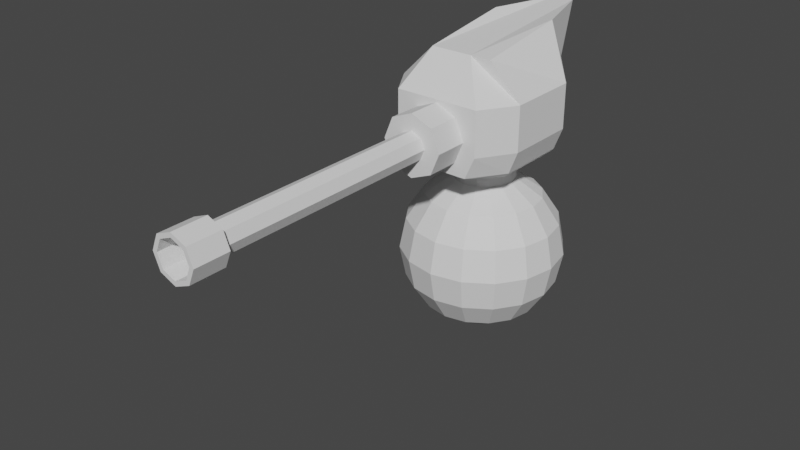 # Source: MiniTurretTower.blend  (saved by Blender 3.3.6; exported with 4.5.12 LTS)
import bpy
from mathutils import Matrix  # noqa: F401  (used for matrix-valued properties, if any)

bpy.ops.wm.read_factory_settings(use_empty=True)
scene = bpy.context.scene
scene.name = 'Scene'

# ---- collections
col_collection = bpy.data.collections.new('Collection'); scene.collection.children.link(col_collection)

# ---- world
world_world = bpy.data.worlds.new('World'); scene.world = world_world
world_world.use_nodes = True; world_world.node_tree.nodes.clear()
_N = world_world.node_tree.nodes; _L = world_world.node_tree.links
n0 = _N.new('ShaderNodeOutputWorld'); n0.name = 'World Output'; n0.location = (300, 300)
n1 = _N.new('ShaderNodeBackground'); n1.name = 'Background'; n1.location = (10, 300)
n1.inputs[0].default_value = (0.05088, 0.05088, 0.05088, 1.0)
_L.new(n1.outputs[0], n0.inputs[0])
n0.is_active_output = True
world_world.color = (0.05088, 0.05088, 0.05088)
world_world.use_sun_shadow = False
world_world.sun_shadow_jitter_overblur = 0.0

# ---- meshes
me_sphere_002 = bpy.data.meshes.new('Sphere.002')
me_sphere_002.from_pydata([(3.553e-15, 0.3808, -0.917), (3.553e-15, -0.001923, -0.9931), (3.553e-15, -0.3846, -0.917), (3.553e-15, -0.9258, -0.3758), (0.1464, 0.922, -0.3467), (0.2706, 0.7052, -0.6464), (0.3536, 0.3808, -0.8467), (0.3827, -0.001923, -0.917), (0.3536, -0.3846, -0.8467), (0.2706, -0.709, -0.6464), (0.1464, -0.9258, -0.3467), (0.2706, 0.922, -0.2637), (0.5, 0.7052, -0.4931), (0.6533, 0.3808, -0.6464), (0.7071, -0.001924, -0.7002), (0.6533, -0.3846, -0.6464), (0.5, -0.709, -0.4931), (0.2706, -0.9258, -0.2637), (0.3536, 0.922, -0.1396), (0.6533, 0.7052, -0.2637), (0.8536, 0.3808, -0.3467), (0.9239, -0.001923, -0.3758), (0.8536, -0.3846, -0.3467), (0.6533, -0.709, -0.2637), (0.3536, -0.9258, -0.1396), (0.3827, 0.922, 0.006874), (0.7071, 0.7052, 0.006874), (0.9239, 0.3808, 0.006874), (1.0, -0.001923, 0.006874), (0.9239, -0.3846, 0.006874), (0.7071, -0.709, 0.006874), (0.3827, -0.9258, 0.006874), (0.3536, 0.922, 0.1533), (0.6533, 0.7052, 0.2775), (0.8536, 0.3808, 0.3604), (0.9239, -0.001923, 0.3896), (0.8536, -0.3846, 0.3604), (0.6533, -0.709, 0.2775), (0.3536, -0.9258, 0.1533), (0.2706, 0.922, 0.2775), (0.5, 0.7052, 0.5069), (0.6533, 0.3808, 0.6602), (0.7071, -0.001923, 0.714), (0.6533, -0.3846, 0.6602), (0.5, -0.709, 0.5069), (0.2706, -0.9258, 0.2775), (0.1464, 0.922, 0.3604), (0.2706, 0.7052, 0.6602), (0.3536, 0.3808, 0.8604), (0.3827, -0.001923, 0.9308), (0.3536, -0.3846, 0.8604), (0.2706, -0.709, 0.6602), (0.1464, -0.9258, 0.3604), (-1.192e-07, 0.922, 0.3896), (-2.235e-07, 0.7052, 0.714), (-2.384e-07, 0.3808, 0.9308), (-3.576e-07, -0.001923, 1.007), (-2.384e-07, -0.3846, 0.9308), (-2.235e-07, -0.709, 0.714), (-1.192e-07, -0.9258, 0.3896), (3.553e-15, -1.002, 0.006874), (0.4536, 1.099, -0.6581), (-0.1464, 0.922, 0.3604), (-0.2706, 0.7052, 0.6602), (-0.3536, 0.3808, 0.8604), (-0.3827, -0.001923, 0.9308), (-0.3536, -0.3846, 0.8604), (-0.2706, -0.709, 0.6602), (-0.1464, -0.9258, 0.3604), (-0.2706, 0.922, 0.2775), (-0.5, 0.7052, 0.5069), (-0.6533, 0.3808, 0.6602), (-0.7071, -0.001923, 0.714), (-0.6533, -0.3846, 0.6602), (-0.5, -0.709, 0.5069), (-0.2706, -0.9258, 0.2775), (-0.3536, 0.922, 0.1533), (-0.6533, 0.7052, 0.2775), (-0.8536, 0.3808, 0.3604), (-0.9239, -0.001923, 0.3896), (-0.8536, -0.3846, 0.3604), (-0.6533, -0.709, 0.2775), (-0.3536, -0.9258, 0.1533), (-0.3827, 0.922, 0.006874), (-0.7071, 0.7052, 0.006874), (-0.9239, 0.3808, 0.006874), (-1.0, -0.001923, 0.006874), (-0.9239, -0.3846, 0.006874), (-0.7071, -0.709, 0.006874), (-0.3827, -0.9258, 0.006874), (-0.3536, 0.922, -0.1396), (-0.6533, 0.7052, -0.2637), (-0.8536, 0.3808, -0.3467), (-0.9239, -0.001923, -0.3758), (-0.8536, -0.3846, -0.3467), (-0.6533, -0.709, -0.2637), (-0.3536, -0.9258, -0.1396), (-0.2706, 0.922, -0.2637), (-0.5, 0.7052, -0.4931), (-0.6533, 0.3808, -0.6464), (-0.7071, -0.001923, -0.7002), (-0.6533, -0.3846, -0.6464), (-0.5, -0.709, -0.4931), (-0.2706, -0.9258, -0.2637), (-0.1464, 0.922, -0.3467), (-0.2706, 0.7052, -0.6464), (-0.3536, 0.3808, -0.8467), (-0.3827, -0.001924, -0.917), (-0.3536, -0.3846, -0.8467), (-0.2706, -0.709, -0.6464), (-0.1464, -0.9258, -0.3467), (2.384e-07, 0.922, -0.3758), (4.47e-07, 0.7052, -0.7002), (4.47e-07, -0.709, -0.7002), (0.2706, 1.486, -0.2637), (0.1464, 1.486, -0.3467), (0.3536, 1.486, -0.1396), (0.3827, 1.486, 0.006874), (0.3536, 1.486, 0.1533), (0.2706, 1.486, 0.2775), (0.1464, 1.486, 0.3604), (-1.048e-07, 1.486, 0.3896), (1.44e-08, 1.562, 0.006874), (-0.1464, 1.486, 0.3604), (-0.2706, 1.486, 0.2775), (-0.3536, 1.486, 0.1533), (-0.3827, 1.486, 0.006874), (-0.3536, 1.486, -0.1396), (-0.2706, 1.486, -0.2637), (-0.1464, 1.486, -0.3467), (2.528e-07, 1.486, -0.3758), (0.3881, 2.703, -0.6544), (0.4536, 1.099, 0.249), (0.3881, 2.534, 0.5272), (-0.4536, 1.099, -0.6581), (-0.3881, 2.703, -0.6544), (-0.4536, 1.099, 0.249), (-0.3881, 2.534, 0.5272), (0.7949, 2.123, -0.3725), (0.7949, 2.123, 0.5272), (-0.7949, 2.123, 0.5272), (-0.7949, 2.123, -0.3725), (0.6896, 1.304, 0.5272), (-0.6896, 1.304, 0.5272), (-0.6896, 1.304, -0.3725), (0.6896, 1.304, -0.3725), (-0.1512, 1.099, 0.249), (0.1512, 1.099, 0.249), (0.1294, 2.534, 0.5272), (-0.1294, 2.534, 0.5272), (0.1512, 1.099, -0.6581), (-0.1512, 1.099, -0.6581), (-0.1294, 2.703, -1.5), (0.1294, 2.703, -1.5), (-0.2439, 2.123, -1.134), (0.2439, 2.123, -1.134), (0.5271, 2.123, 0.9501), (-0.5271, 2.123, 0.9501), (0.4041, 1.304, 0.9501), (-0.4041, 1.304, 0.9501), (-0.2439, 1.304, -0.9363), (0.2439, 1.304, -0.9363), (2.816e-09, 2.09, 0.6211), (2.816e-09, 1.893, 1.366), (0.2634, 1.981, 0.6211), (0.124, 1.842, 1.366), (0.3725, 1.718, 0.6211), (0.1754, 1.718, 1.366), (0.2634, 1.454, 0.6211), (0.124, 1.594, 1.366), (2.816e-09, 1.345, 0.6211), (2.816e-09, 1.542, 1.366), (-0.2634, 1.454, 0.6211), (-0.124, 1.594, 1.366), (-0.3725, 1.718, 0.6211), (-0.1754, 1.718, 1.366), (-0.2634, 1.981, 0.6211), (-0.124, 1.842, 1.366), (0.2634, 1.981, 1.366), (2.816e-09, 2.09, 1.366), (0.3725, 1.718, 1.366), (0.2634, 1.454, 1.366), (2.816e-09, 1.345, 1.366), (-0.2634, 1.454, 1.366), (-0.3725, 1.718, 1.366), (-0.2634, 1.981, 1.366), (0.124, 1.842, 4.185), (2.816e-09, 1.893, 4.185), (0.1754, 1.718, 4.185), (0.124, 1.594, 4.185), (2.816e-09, 1.542, 4.185), (-0.124, 1.594, 4.185), (-0.1754, 1.718, 4.185), (-0.124, 1.842, 4.185), (0.7949, 1.577, -0.3725), (0.7949, 1.85, -0.3725), (0.7949, 1.85, 0.5272), (0.7949, 1.577, 0.5272), (-0.7949, 1.85, 0.5272), (-0.7949, 1.577, 0.5272), (-0.7949, 1.85, -0.3725), (-0.7949, 1.577, -0.3725), (0.5271, 1.85, 0.9501), (0.5271, 1.577, 0.9501), (-0.5271, 1.85, 0.9501), (-0.5271, 1.577, 0.9501), (-0.2439, 1.85, -1.209), (-0.2439, 1.577, -1.284), (0.2439, 1.85, -1.209), (0.2439, 1.577, -1.284), (0.1899, 1.908, 4.185), (1.521e-09, 1.986, 4.185), (0.2686, 1.718, 4.185), (0.1899, 1.528, 4.185), (1.521e-09, 1.449, 4.185), (-0.1899, 1.528, 4.185), (-0.2686, 1.718, 4.185), (-0.1899, 1.908, 4.185), (0.1516, 1.869, 4.608), (6.457e-10, 1.932, 4.608), (0.2144, 1.718, 4.608), (0.1516, 1.566, 4.608), (1.521e-09, 1.503, 4.608), (-0.1516, 1.566, 4.608), (-0.2144, 1.718, 4.608), (-0.1516, 1.869, 4.608), (0.1899, 1.908, 4.608), (1.521e-09, 1.986, 4.608), (0.2686, 1.718, 4.608), (0.1899, 1.528, 4.608), (1.521e-09, 1.449, 4.608), (-0.1899, 1.528, 4.608), (-0.2686, 1.718, 4.608), (-0.1899, 1.908, 4.608), (0.1516, 1.869, 4.229), (6.457e-10, 1.932, 4.229), (0.2144, 1.718, 4.229), (0.1516, 1.566, 4.229), (1.521e-09, 1.503, 4.229), (-0.1516, 1.566, 4.229), (-0.2144, 1.718, 4.229), (-0.1516, 1.869, 4.229)], [], [(113, 2, 8, 9), (1, 0, 6, 7), (112, 111, 4, 5), (3, 113, 9, 10), (2, 1, 7, 8), (0, 112, 5, 6), (90, 83, 126, 127), (60, 3, 10), (10, 9, 16, 17), (8, 7, 14, 15), (6, 5, 12, 13), (32, 25, 117, 118), (60, 10, 17), (9, 8, 15, 16), (7, 6, 13, 14), (5, 4, 11, 12), (13, 12, 19, 20), (62, 53, 121, 123), (60, 17, 24), (16, 15, 22, 23), (14, 13, 20, 21), (12, 11, 18, 19), (17, 16, 23, 24), (15, 14, 21, 22), (60, 24, 31), (23, 22, 29, 30), (21, 20, 27, 28), (19, 18, 25, 26), (24, 23, 30, 31), (22, 21, 28, 29), (20, 19, 26, 27), (53, 46, 120, 121), (26, 25, 32, 33), (31, 30, 37, 38), (29, 28, 35, 36), (27, 26, 33, 34), (25, 18, 116, 117), (60, 31, 38), (30, 29, 36, 37), (28, 27, 34, 35), (38, 37, 44, 45), (36, 35, 42, 43), (34, 33, 40, 41), (111, 104, 129, 130), (60, 38, 45), (37, 36, 43, 44), (35, 34, 41, 42), (33, 32, 39, 40), (83, 76, 125, 126), (60, 45, 52), (44, 43, 50, 51), (42, 41, 48, 49), (40, 39, 46, 47), (45, 44, 51, 52), (43, 42, 49, 50), (41, 40, 47, 48), (51, 50, 57, 58), (49, 48, 55, 56), (47, 46, 53, 54), (52, 51, 58, 59), (50, 49, 56, 57), (48, 47, 54, 55), (18, 11, 114, 116), (60, 52, 59), (59, 58, 67, 68), (57, 56, 65, 66), (55, 54, 63, 64), (104, 97, 128, 129), (60, 59, 68), (58, 57, 66, 67), (56, 55, 64, 65), (54, 53, 62, 63), (66, 65, 72, 73), (64, 63, 70, 71), (76, 69, 124, 125), (60, 68, 75), (67, 66, 73, 74), (65, 64, 71, 72), (63, 62, 69, 70), (68, 67, 74, 75), (60, 75, 82), (74, 73, 80, 81), (72, 71, 78, 79), (70, 69, 76, 77), (75, 74, 81, 82), (73, 72, 79, 80), (71, 70, 77, 78), (69, 62, 123, 124), (79, 78, 85, 86), (77, 76, 83, 84), (82, 81, 88, 89), (80, 79, 86, 87), (78, 77, 84, 85), (39, 32, 118, 119), (60, 82, 89), (81, 80, 87, 88), (89, 88, 95, 96), (87, 86, 93, 94), (85, 84, 91, 92), (11, 4, 115, 114), (60, 89, 96), (88, 87, 94, 95), (86, 85, 92, 93), (84, 83, 90, 91), (92, 91, 98, 99), (4, 111, 130, 115), (60, 96, 103), (95, 94, 101, 102), (93, 92, 99, 100), (91, 90, 97, 98), (96, 95, 102, 103), (94, 93, 100, 101), (60, 103, 110), (102, 101, 108, 109), (100, 99, 106, 107), (98, 97, 104, 105), (103, 102, 109, 110), (101, 100, 107, 108), (99, 98, 105, 106), (46, 39, 119, 120), (105, 104, 111, 112), (110, 109, 113, 3), (108, 107, 1, 2), (106, 105, 112, 0), (97, 90, 127, 128), (60, 110, 3), (109, 108, 2, 113), (107, 106, 0, 1), (130, 122, 115), (115, 122, 114), (114, 122, 116), (116, 122, 117), (117, 122, 118), (118, 122, 119), (119, 122, 120), (120, 122, 121), (121, 122, 123), (123, 122, 124), (124, 122, 125), (125, 122, 126), (126, 122, 127), (127, 122, 128), (128, 122, 129), (129, 122, 130), (138, 131, 133, 139), (157, 149, 137, 140), (140, 137, 135, 141), (155, 153, 131, 138), (146, 136, 134, 151), (148, 133, 131, 153), (208, 155, 138, 195), (198, 140, 141, 200), (204, 157, 140, 198), (195, 138, 139, 196), (61, 145, 142, 132), (146, 159, 143, 136), (136, 143, 144, 134), (150, 161, 145, 61), (134, 144, 160, 151), (151, 160, 161, 150), (132, 142, 158, 147), (147, 158, 159, 146), (196, 139, 156, 202), (202, 156, 157, 204), (200, 141, 154, 206), (206, 154, 155, 208), (137, 149, 152, 135), (149, 148, 153, 152), (132, 147, 150, 61), (147, 146, 151, 150), (141, 135, 152, 154), (154, 152, 153, 155), (139, 133, 148, 156), (156, 148, 149, 157), (162, 179, 178, 164), (164, 178, 180, 166), (166, 180, 181, 168), (168, 181, 182, 170), (170, 182, 183, 172), (172, 183, 184, 174), (177, 175, 192, 193), (174, 184, 185, 176), (176, 185, 179, 162), (162, 164, 166, 168, 170, 172, 174, 176), (163, 165, 178, 179), (165, 167, 180, 178), (167, 169, 181, 180), (169, 171, 182, 181), (171, 173, 183, 182), (173, 175, 184, 183), (175, 177, 185, 184), (177, 163, 179, 185), (190, 189, 213, 214), (173, 171, 190, 191), (169, 167, 188, 189), (165, 163, 187, 186), (163, 177, 193, 187), (175, 173, 191, 192), (171, 169, 189, 190), (167, 165, 186, 188), (160, 207, 209, 161), (207, 206, 208, 209), (144, 201, 207, 160), (201, 200, 206, 207), (158, 203, 205, 159), (203, 202, 204, 205), (142, 197, 203, 158), (197, 196, 202, 203), (145, 194, 197, 142), (194, 195, 196, 197), (159, 205, 199, 143), (205, 204, 198, 199), (143, 199, 201, 144), (199, 198, 200, 201), (161, 209, 194, 145), (209, 208, 195, 194), (217, 216, 232, 233), (188, 186, 210, 212), (193, 192, 216, 217), (191, 190, 214, 215), (189, 188, 212, 213), (186, 187, 211, 210), (187, 193, 217, 211), (192, 191, 215, 216), (219, 225, 241, 235), (215, 214, 230, 231), (213, 212, 228, 229), (210, 211, 227, 226), (211, 217, 233, 227), (216, 215, 231, 232), (214, 213, 229, 230), (212, 210, 226, 228), (219, 218, 226, 227), (218, 220, 228, 226), (220, 221, 229, 228), (221, 222, 230, 229), (222, 223, 231, 230), (223, 224, 232, 231), (224, 225, 233, 232), (225, 219, 227, 233), (234, 235, 241, 240, 239, 238, 237, 236), (224, 223, 239, 240), (222, 221, 237, 238), (220, 218, 234, 236), (225, 224, 240, 241), (223, 222, 238, 239), (221, 220, 236, 237), (218, 219, 235, 234)])
_uv = me_sphere_002.uv_layers.new(name='UVMap')
_uv.uv.foreach_set('vector', [0.75, 0.25, 0.75, 0.375, 0.6875, 0.375, 0.6875, 0.25, 0.75, 0.5, 0.75, 0.625, 0.6875, 0.625, 0.6875, 0.5, 0.75, 0.75, 0.75, 0.875, 0.6875, 0.875, 0.6875, 0.75, 0.75, 0.125, 0.75, 0.25, 0.6875, 0.25, 0.6875, 0.125, 0.75, 0.375, 0.75, 0.5, 0.6875, 0.5, 0.6875, 0.375, 0.75, 0.625, 0.75, 0.75, 0.6875, 0.75, 0.6875, 0.625, 0.9375, 0.875, 1.0, 0.875, 1.0, 0.875, 0.9375, 0.875, 0.7188, 0.0, 0.75, 0.125, 0.6875, 0.125, 0.6875, 0.125, 0.6875, 0.25, 0.625, 0.25, 0.625, 0.125, 0.6875, 0.375, 0.6875, 0.5, 0.625, 0.5, 0.625, 0.375, 0.6875, 0.625, 0.6875, 0.75, 0.625, 0.75, 0.625, 0.625, 0.4375, 0.875, 0.5, 0.875, 0.5, 0.875, 0.4375, 0.875, 0.6562, 0.0, 0.6875, 0.125, 0.625, 0.125, 0.6875, 0.25, 0.6875, 0.375, 0.625, 0.375, 0.625, 0.25, 0.6875, 0.5, 0.6875, 0.625, 0.625, 0.625, 0.625, 0.5, 0.6875, 0.75, 0.6875, 0.875, 0.625, 0.875, 0.625, 0.75, 0.625, 0.625, 0.625, 0.75, 0.5625, 0.75, 0.5625, 0.625, 0.1875, 0.875, 0.25, 0.875, 0.25, 0.875, 0.1875, 0.875, 0.5938, 0.0, 0.625, 0.125, 0.5625, 0.125, 0.625, 0.25, 0.625, 0.375, 0.5625, 0.375, 0.5625, 0.25, 0.625, 0.5, 0.625, 0.625, 0.5625, 0.625, 0.5625, 0.5, 0.625, 0.75, 0.625, 0.875, 0.5625, 0.875, 0.5625, 0.75, 0.625, 0.125, 0.625, 0.25, 0.5625, 0.25, 0.5625, 0.125, 0.625, 0.375, 0.625, 0.5, 0.5625, 0.5, 0.5625, 0.375, 0.5312, 0.0, 0.5625, 0.125, 0.5, 0.125, 0.5625, 0.25, 0.5625, 0.375, 0.5, 0.375, 0.5, 0.25, 0.5625, 0.5, 0.5625, 0.625, 0.5, 0.625, 0.5, 0.5, 0.5625, 0.75, 0.5625, 0.875, 0.5, 0.875, 0.5, 0.75, 0.5625, 0.125, 0.5625, 0.25, 0.5, 0.25, 0.5, 0.125, 0.5625, 0.375, 0.5625, 0.5, 0.5, 0.5, 0.5, 0.375, 0.5625, 0.625, 0.5625, 0.75, 0.5, 0.75, 0.5, 0.625, 0.25, 0.875, 0.3125, 0.875, 0.3125, 0.875, 0.25, 0.875, 0.5, 0.75, 0.5, 0.875, 0.4375, 0.875, 0.4375, 0.75, 0.5, 0.125, 0.5, 0.25, 0.4375, 0.25, 0.4375, 0.125, 0.5, 0.375, 0.5, 0.5, 0.4375, 0.5, 0.4375, 0.375, 0.5, 0.625, 0.5, 0.75, 0.4375, 0.75, 0.4375, 0.625, 0.5, 0.875, 0.5625, 0.875, 0.5625, 0.875, 0.5, 0.875, 0.4687, 0.0, 0.5, 0.125, 0.4375, 0.125, 0.5, 0.25, 0.5, 0.375, 0.4375, 0.375, 0.4375, 0.25, 0.5, 0.5, 0.5, 0.625, 0.4375, 0.625, 0.4375, 0.5, 0.4375, 0.125, 0.4375, 0.25, 0.375, 0.25, 0.375, 0.125, 0.4375, 0.375, 0.4375, 0.5, 0.375, 0.5, 0.375, 0.375, 0.4375, 0.625, 0.4375, 0.75, 0.375, 0.75, 0.375, 0.625, 0.75, 0.875, 0.8125, 0.875, 0.8125, 0.875, 0.75, 0.875, 0.4062, 0.0, 0.4375, 0.125, 0.375, 0.125, 0.4375, 0.25, 0.4375, 0.375, 0.375, 0.375, 0.375, 0.25, 0.4375, 0.5, 0.4375, 0.625, 0.375, 0.625, 0.375, 0.5, 0.4375, 0.75, 0.4375, 0.875, 0.375, 0.875, 0.375, 0.75, 0.0, 0.875, 0.0625, 0.875, 0.0625, 0.875, 0.0, 0.875, 0.3437, 0.0, 0.375, 0.125, 0.3125, 0.125, 0.375, 0.25, 0.375, 0.375, 0.3125, 0.375, 0.3125, 0.25, 0.375, 0.5, 0.375, 0.625, 0.3125, 0.625, 0.3125, 0.5, 0.375, 0.75, 0.375, 0.875, 0.3125, 0.875, 0.3125, 0.75, 0.375, 0.125, 0.375, 0.25, 0.3125, 0.25, 0.3125, 0.125, 0.375, 0.375, 0.375, 0.5, 0.3125, 0.5, 0.3125, 0.375, 0.375, 0.625, 0.375, 0.75, 0.3125, 0.75, 0.3125, 0.625, 0.3125, 0.25, 0.3125, 0.375, 0.25, 0.375, 0.25, 0.25, 0.3125, 0.5, 0.3125, 0.625, 0.25, 0.625, 0.25, 0.5, 0.3125, 0.75, 0.3125, 0.875, 0.25, 0.875, 0.25, 0.75, 0.3125, 0.125, 0.3125, 0.25, 0.25, 0.25, 0.25, 0.125, 0.3125, 0.375, 0.3125, 0.5, 0.25, 0.5, 0.25, 0.375, 0.3125, 0.625, 0.3125, 0.75, 0.25, 0.75, 0.25, 0.625, 0.5625, 0.875, 0.625, 0.875, 0.625, 0.875, 0.5625, 0.875, 0.2812, 0.0, 0.3125, 0.125, 0.25, 0.125, 0.25, 0.125, 0.25, 0.25, 0.1875, 0.25, 0.1875, 0.125, 0.25, 0.375, 0.25, 0.5, 0.1875, 0.5, 0.1875, 0.375, 0.25, 0.625, 0.25, 0.75, 0.1875, 0.75, 0.1875, 0.625, 0.8125, 0.875, 0.875, 0.875, 0.875, 0.875, 0.8125, 0.875, 0.2187, 0.0, 0.25, 0.125, 0.1875, 0.125, 0.25, 0.25, 0.25, 0.375, 0.1875, 0.375, 0.1875, 0.25, 0.25, 0.5, 0.25, 0.625, 0.1875, 0.625, 0.1875, 0.5, 0.25, 0.75, 0.25, 0.875, 0.1875, 0.875, 0.1875, 0.75, 0.1875, 0.375, 0.1875, 0.5, 0.125, 0.5, 0.125, 0.375, 0.1875, 0.625, 0.1875, 0.75, 0.125, 0.75, 0.125, 0.625, 0.0625, 0.875, 0.125, 0.875, 0.125, 0.875, 0.0625, 0.875, 0.1562, 0.0, 0.1875, 0.125, 0.125, 0.125, 0.1875, 0.25, 0.1875, 0.375, 0.125, 0.375, 0.125, 0.25, 0.1875, 0.5, 0.1875, 0.625, 0.125, 0.625, 0.125, 0.5, 0.1875, 0.75, 0.1875, 0.875, 0.125, 0.875, 0.125, 0.75, 0.1875, 0.125, 0.1875, 0.25, 0.125, 0.25, 0.125, 0.125, 0.09375, 0.0, 0.125, 0.125, 0.0625, 0.125, 0.125, 0.25, 0.125, 0.375, 0.0625, 0.375, 0.0625, 0.25, 0.125, 0.5, 0.125, 0.625, 0.0625, 0.625, 0.0625, 0.5, 0.125, 0.75, 0.125, 0.875, 0.0625, 0.875, 0.0625, 0.75, 0.125, 0.125, 0.125, 0.25, 0.0625, 0.25, 0.0625, 0.125, 0.125, 0.375, 0.125, 0.5, 0.0625, 0.5, 0.0625, 0.375, 0.125, 0.625, 0.125, 0.75, 0.0625, 0.75, 0.0625, 0.625, 0.125, 0.875, 0.1875, 0.875, 0.1875, 0.875, 0.125, 0.875, 0.0625, 0.5, 0.0625, 0.625, 0.0, 0.625, 0.0, 0.5, 0.0625, 0.75, 0.0625, 0.875, 0.0, 0.875, 0.0, 0.75, 0.0625, 0.125, 0.0625, 0.25, 0.0, 0.25, 0.0, 0.125, 0.0625, 0.375, 0.0625, 0.5, 0.0, 0.5, 0.0, 0.375, 0.0625, 0.625, 0.0625, 0.75, 0.0, 0.75, 0.0, 0.625, 0.375, 0.875, 0.4375, 0.875, 0.4375, 0.875, 0.375, 0.875, 0.03125, 0.0, 0.0625, 0.125, 0.0, 0.125, 0.0625, 0.25, 0.0625, 0.375, 0.0, 0.375, 0.0, 0.25, 1.0, 0.125, 1.0, 0.25, 0.9375, 0.25, 0.9375, 0.125, 1.0, 0.375, 1.0, 0.5, 0.9375, 0.5, 0.9375, 0.375, 1.0, 0.625, 1.0, 0.75, 0.9375, 0.75, 0.9375, 0.625, 0.625, 0.875, 0.6875, 0.875, 0.6875, 0.875, 0.625, 0.875, 0.9687, 0.0, 1.0, 0.125, 0.9375, 0.125, 1.0, 0.25, 1.0, 0.375, 0.9375, 0.375, 0.9375, 0.25, 1.0, 0.5, 1.0, 0.625, 0.9375, 0.625, 0.9375, 0.5, 1.0, 0.75, 1.0, 0.875, 0.9375, 0.875, 0.9375, 0.75, 0.9375, 0.625, 0.9375, 0.75, 0.875, 0.75, 0.875, 0.625, 0.6875, 0.875, 0.75, 0.875, 0.75, 0.875, 0.6875, 0.875, 0.9062, 0.0, 0.9375, 0.125, 0.875, 0.125, 0.9375, 0.25, 0.9375, 0.375, 0.875, 0.375, 0.875, 0.25, 0.9375, 0.5, 0.9375, 0.625, 0.875, 0.625, 0.875, 0.5, 0.9375, 0.75, 0.9375, 0.875, 0.875, 0.875, 0.875, 0.75, 0.9375, 0.125, 0.9375, 0.25, 0.875, 0.25, 0.875, 0.125, 0.9375, 0.375, 0.9375, 0.5, 0.875, 0.5, 0.875, 0.375, 0.8437, 0.0, 0.875, 0.125, 0.8125, 0.125, 0.875, 0.25, 0.875, 0.375, 0.8125, 0.375, 0.8125, 0.25, 0.875, 0.5, 0.875, 0.625, 0.8125, 0.625, 0.8125, 0.5, 0.875, 0.75, 0.875, 0.875, 0.8125, 0.875, 0.8125, 0.75, 0.875, 0.125, 0.875, 0.25, 0.8125, 0.25, 0.8125, 0.125, 0.875, 0.375, 0.875, 0.5, 0.8125, 0.5, 0.8125, 0.375, 0.875, 0.625, 0.875, 0.75, 0.8125, 0.75, 0.8125, 0.625, 0.3125, 0.875, 0.375, 0.875, 0.375, 0.875, 0.3125, 0.875, 0.8125, 0.75, 0.8125, 0.875, 0.75, 0.875, 0.75, 0.75, 0.8125, 0.125, 0.8125, 0.25, 0.75, 0.25, 0.75, 0.125, 0.8125, 0.375, 0.8125, 0.5, 0.75, 0.5, 0.75, 0.375, 0.8125, 0.625, 0.8125, 0.75, 0.75, 0.75, 0.75, 0.625, 0.875, 0.875, 0.9375, 0.875, 0.9375, 0.875, 0.875, 0.875, 0.7812, 0.0, 0.8125, 0.125, 0.75, 0.125, 0.8125, 0.25, 0.8125, 0.375, 0.75, 0.375, 0.75, 0.25, 0.8125, 0.5, 0.8125, 0.625, 0.75, 0.625, 0.75, 0.5, 0.75, 0.875, 0.7187, 1.0, 0.6875, 0.875, 0.6875, 0.875, 0.6562, 1.0, 0.625, 0.875, 0.625, 0.875, 0.5938, 1.0, 0.5625, 0.875, 0.5625, 0.875, 0.5312, 1.0, 0.5, 0.875, 0.5, 0.875, 0.4687, 1.0, 0.4375, 0.875, 0.4375, 0.875, 0.4062, 1.0, 0.375, 0.875, 0.375, 0.875, 0.3437, 1.0, 0.3125, 0.875, 0.3125, 0.875, 0.2812, 1.0, 0.25, 0.875, 0.25, 0.875, 0.2187, 1.0, 0.1875, 0.875, 0.1875, 0.875, 0.1562, 1.0, 0.125, 0.875, 0.125, 0.875, 0.09375, 1.0, 0.0625, 0.875, 0.0625, 0.875, 0.03125, 1.0, 0.0, 0.875, 1.0, 0.875, 0.9687, 1.0, 0.9375, 0.875, 0.9375, 0.875, 0.9062, 1.0, 0.875, 0.875, 0.875, 0.875, 0.8437, 1.0, 0.8125, 0.875, 0.8125, 0.875, 0.7812, 1.0, 0.75, 0.875, 0.55, 0.0, 0.625, 0.0, 0.625, 0.25, 0.55, 0.25, 0.55, 0.4167, 0.625, 0.4167, 0.625, 0.5, 0.55, 0.5, 0.55, 0.5, 0.625, 0.5, 0.625, 0.75, 0.55, 0.75, 0.55, 0.9167, 0.625, 0.9167, 0.625, 1.0, 0.55, 1.0, 0.2917, 0.5, 0.375, 0.5, 0.375, 0.75, 0.2917, 0.75, 0.7917, 0.5, 0.875, 0.5, 0.875, 0.75, 0.7917, 0.75, 0.5033, 0.9167, 0.55, 0.9167, 0.55, 1.0, 0.5033, 1.0, 0.5033, 0.5, 0.55, 0.5, 0.55, 0.75, 0.5033, 0.75, 0.5033, 0.4167, 0.55, 0.4167, 0.55, 0.5, 0.5033, 0.5, 0.5033, 0.0, 0.55, 0.0, 0.55, 0.25, 0.5033, 0.25, 0.375, 0.0, 0.41, 0.0, 0.41, 0.25, 0.375, 0.25, 0.375, 0.4167, 0.41, 0.4167, 0.41, 0.5, 0.375, 0.5, 0.375, 0.5, 0.41, 0.5, 0.41, 0.75, 0.375, 0.75, 0.375, 0.9167, 0.41, 0.9167, 0.41, 1.0, 0.375, 1.0, 0.375, 0.75, 0.41, 0.75, 0.41, 0.8333, 0.375, 0.8333, 0.375, 0.8333, 0.41, 0.8333, 0.41, 0.9167, 0.375, 0.9167, 0.375, 0.25, 0.41, 0.25, 0.41, 0.3333, 0.375, 0.3333, 0.375, 0.3333, 0.41, 0.3333, 0.41, 0.4167, 0.375, 0.4167, 0.5033, 0.25, 0.55, 0.25, 0.55, 0.3333, 0.5033, 0.3333, 0.5033, 0.3333, 0.55, 0.3333, 0.55, 0.4167, 0.5033, 0.4167, 0.5033, 0.75, 0.55, 0.75, 0.55, 0.8333, 0.5033, 0.8333, 0.5033, 0.8333, 0.55, 0.8333, 0.55, 0.9167, 0.5033, 0.9167, 0.625, 0.5, 0.7083, 0.5, 0.7083, 0.75, 0.625, 0.75, 0.7083, 0.5, 0.7917, 0.5, 0.7917, 0.75, 0.7083, 0.75, 0.125, 0.5, 0.2083, 0.5, 0.2083, 0.75, 0.125, 0.75, 0.2083, 0.5, 0.2917, 0.5, 0.2917, 0.75, 0.2083, 0.75, 0.55, 0.75, 0.625, 0.75, 0.625, 0.8333, 0.55, 0.8333, 0.55, 0.8333, 0.625, 0.8333, 0.625, 0.9167, 0.55, 0.9167, 0.55, 0.25, 0.625, 0.25, 0.625, 0.3333, 0.55, 0.3333, 0.55, 0.3333, 0.625, 0.3333, 0.625, 0.4167, 0.55, 0.4167, 1.0, 0.5, 1.0, 1.0, 0.875, 1.0, 0.875, 0.5, 0.875, 0.5, 0.875, 1.0, 0.75, 1.0, 0.75, 0.5, 0.75, 0.5, 0.75, 1.0, 0.625, 1.0, 0.625, 0.5, 0.625, 0.5, 0.625, 1.0, 0.5, 1.0, 0.5, 0.5, 0.5, 0.5, 0.5, 1.0, 0.375, 1.0, 0.375, 0.5, 0.375, 0.5, 0.375, 1.0, 0.25, 1.0, 0.25, 0.5, 0.1701, 0.3299, 0.137, 0.25, 0.137, 0.25, 0.1701, 0.3299, 0.25, 0.5, 0.25, 1.0, 0.125, 1.0, 0.125, 0.5, 0.125, 0.5, 0.125, 1.0, 0.0, 1.0, 0.0, 0.5, 0.75, 0.49, 0.9197, 0.4197, 0.99, 0.25, 0.9197, 0.08029, 0.75, 0.01, 0.5803, 0.08029, 0.51, 0.25, 0.5803, 0.4197, 0.25, 0.363, 0.3299, 0.3299, 0.4197, 0.4197, 0.25, 0.49, 0.3299, 0.3299, 0.363, 0.25, 0.49, 0.25, 0.4197, 0.4197, 0.363, 0.25, 0.3299, 0.1701, 0.4197, 0.08029, 0.49, 0.25, 0.3299, 0.1701, 0.25, 0.137, 0.25, 0.01, 0.4197, 0.08029, 0.25, 0.137, 0.1701, 0.1701, 0.08029, 0.08029, 0.25, 0.01, 0.1701, 0.1701, 0.137, 0.25, 0.01, 0.25, 0.08029, 0.08029, 0.137, 0.25, 0.1701, 0.3299, 0.08029, 0.4197, 0.01, 0.25, 0.1701, 0.3299, 0.25, 0.363, 0.25, 0.49, 0.08029, 0.4197, 0.25, 0.137, 0.3299, 0.1701, 0.3299, 0.1701, 0.25, 0.137, 0.1701, 0.1701, 0.25, 0.137, 0.25, 0.137, 0.1701, 0.1701, 0.3299, 0.1701, 0.363, 0.25, 0.363, 0.25, 0.3299, 0.1701, 0.3299, 0.3299, 0.25, 0.363, 0.25, 0.363, 0.3299, 0.3299, 0.25, 0.363, 0.1701, 0.3299, 0.1701, 0.3299, 0.25, 0.363, 0.137, 0.25, 0.1701, 0.1701, 0.1701, 0.1701, 0.137, 0.25, 0.25, 0.137, 0.3299, 0.1701, 0.3299, 0.1701, 0.25, 0.137, 0.363, 0.25, 0.3299, 0.3299, 0.3299, 0.3299, 0.363, 0.25, 0.41, 0.8333, 0.4567, 0.8333, 0.4567, 0.9167, 0.41, 0.9167, 0.4567, 0.8333, 0.5033, 0.8333, 0.5033, 0.9167, 0.4567, 0.9167, 0.41, 0.75, 0.4567, 0.75, 0.4567, 0.8333, 0.41, 0.8333, 0.4567, 0.75, 0.5033, 0.75, 0.5033, 0.8333, 0.4567, 0.8333, 0.41, 0.3333, 0.4567, 0.3333, 0.4567, 0.4167, 0.41, 0.4167, 0.4567, 0.3333, 0.5033, 0.3333, 0.5033, 0.4167, 0.4567, 0.4167, 0.41, 0.25, 0.4567, 0.25, 0.4567, 0.3333, 0.41, 0.3333, 0.4567, 0.25, 0.5033, 0.25, 0.5033, 0.3333, 0.4567, 0.3333, 0.41, 0.0, 0.4567, 0.0, 0.4567, 0.25, 0.41, 0.25, 0.4567, 0.0, 0.5033, 0.0, 0.5033, 0.25, 0.4567, 0.25, 0.41, 0.4167, 0.4567, 0.4167, 0.4567, 0.5, 0.41, 0.5, 0.4567, 0.4167, 0.5033, 0.4167, 0.5033, 0.5, 0.4567, 0.5, 0.41, 0.5, 0.4567, 0.5, 0.4567, 0.75, 0.41, 0.75, 0.4567, 0.5, 0.5033, 0.5, 0.5033, 0.75, 0.4567, 0.75, 0.41, 0.9167, 0.4567, 0.9167, 0.4567, 1.0, 0.41, 1.0, 0.4567, 0.9167, 0.5033, 0.9167, 0.5033, 1.0, 0.4567, 1.0, 0.1701, 0.3299, 0.137, 0.25, 0.137, 0.25, 0.1701, 0.3299, 0.363, 0.25, 0.3299, 0.3299, 0.3299, 0.3299, 0.363, 0.25, 0.1701, 0.3299, 0.137, 0.25, 0.137, 0.25, 0.1701, 0.3299, 0.1701, 0.1701, 0.25, 0.137, 0.25, 0.137, 0.1701, 0.1701, 0.3299, 0.1701, 0.363, 0.25, 0.363, 0.25, 0.3299, 0.1701, 0.3299, 0.3299, 0.25, 0.363, 0.25, 0.363, 0.3299, 0.3299, 0.25, 0.363, 0.1701, 0.3299, 0.1701, 0.3299, 0.25, 0.363, 0.137, 0.25, 0.1701, 0.1701, 0.1701, 0.1701, 0.137, 0.25, 0.25, 0.3402, 0.1862, 0.3138, 0.1862, 0.3138, 0.25, 0.3402, 0.1701, 0.1701, 0.25, 0.137, 0.25, 0.137, 0.1701, 0.1701, 0.3299, 0.1701, 0.363, 0.25, 0.363, 0.25, 0.3299, 0.1701, 0.3299, 0.3299, 0.25, 0.363, 0.25, 0.363, 0.3299, 0.3299, 0.25, 0.363, 0.1701, 0.3299, 0.1701, 0.3299, 0.25, 0.363, 0.137, 0.25, 0.1701, 0.1701, 0.1701, 0.1701, 0.137, 0.25, 0.25, 0.137, 0.3299, 0.1701, 0.3299, 0.1701, 0.25, 0.137, 0.363, 0.25, 0.3299, 0.3299, 0.3299, 0.3299, 0.363, 0.25, 0.25, 0.3402, 0.3138, 0.3138, 0.3299, 0.3299, 0.25, 0.363, 0.3138, 0.3138, 0.3402, 0.25, 0.363, 0.25, 0.3299, 0.3299, 0.3402, 0.25, 0.3138, 0.1862, 0.3299, 0.1701, 0.363, 0.25, 0.3138, 0.1862, 0.25, 0.1598, 0.25, 0.137, 0.3299, 0.1701, 0.25, 0.1598, 0.1862, 0.1862, 0.1701, 0.1701, 0.25, 0.137, 0.1862, 0.1862, 0.1598, 0.25, 0.137, 0.25, 0.1701, 0.1701, 0.1598, 0.25, 0.1862, 0.3138, 0.1701, 0.3299, 0.137, 0.25, 0.1862, 0.3138, 0.25, 0.3402, 0.25, 0.363, 0.1701, 0.3299, 0.3138, 0.3138, 0.25, 0.3402, 0.1862, 0.3138, 0.1598, 0.25, 0.1862, 0.1862, 0.25, 0.1598, 0.3138, 0.1862, 0.3402, 0.25, 0.1598, 0.25, 0.1862, 0.1862, 0.1862, 0.1862, 0.1598, 0.25, 0.25, 0.1598, 0.3138, 0.1862, 0.3138, 0.1862, 0.25, 0.1598, 0.3402, 0.25, 0.3138, 0.3138, 0.3138, 0.3138, 0.3402, 0.25, 0.1862, 0.3138, 0.1598, 0.25, 0.1598, 0.25, 0.1862, 0.3138, 0.1862, 0.1862, 0.25, 0.1598, 0.25, 0.1598, 0.1862, 0.1862, 0.3138, 0.1862, 0.3402, 0.25, 0.3402, 0.25, 0.3138, 0.1862, 0.3138, 0.3138, 0.25, 0.3402, 0.25, 0.3402, 0.3138, 0.3138])
me_sphere_002.update()

# ---- objects
ob_sphere_001 = bpy.data.objects.new('Sphere.001', me_sphere_002)

# ---- transforms, parenting, visibility, modifiers, constraints
ob_sphere_001.location = (0.0, 0.0, 0.0)
ob_sphere_001.rotation_euler = (1.571, -0.0, 0.0)
ob_sphere_001.scale = (0.7094, 0.7094, 0.7094)

# ---- collection membership
col_collection.objects.link(ob_sphere_001)

# ---- scene / render settings (as saved in the file)
scene.frame_start = 1; scene.frame_end = 250; scene.frame_set(1)
scene.render.engine = 'BLENDER_EEVEE_NEXT'
scene.cycles.sampling_pattern = 'TABULATED_SOBOL'
scene.cycles.use_light_tree = False
scene.view_settings.view_transform = 'Filmic'
bpy.context.view_layer.update()

# ---- added for rendering (the .blend has no active camera and no usable light): camera, sun
cam_auto = bpy.data.cameras.new('AutoCamera')
cam_auto.lens = 50.0
cam_auto.sensor_width = 36.0
cam_auto.clip_end = 1000.0
ob_auto_camera = bpy.data.objects.new('AutoCamera', cam_auto)
scene.collection.objects.link(ob_auto_camera)
ob_auto_camera.location = (4.86957, -6.94594, 4.49916)
ob_auto_camera.rotation_euler = (1.09748, -7.21219e-08, 0.694738)
scene.camera = ob_auto_camera
light_auto_sun = bpy.data.lights.new('AutoSun', 'SUN')
light_auto_sun.energy = 3.0
light_auto_sun.angle = 0.0523599
ob_auto_sun = bpy.data.objects.new('AutoSun', light_auto_sun)
scene.collection.objects.link(ob_auto_sun)
ob_auto_sun.rotation_euler = (0.872665, 0.174533, 0.523599)
bpy.context.view_layer.update()
